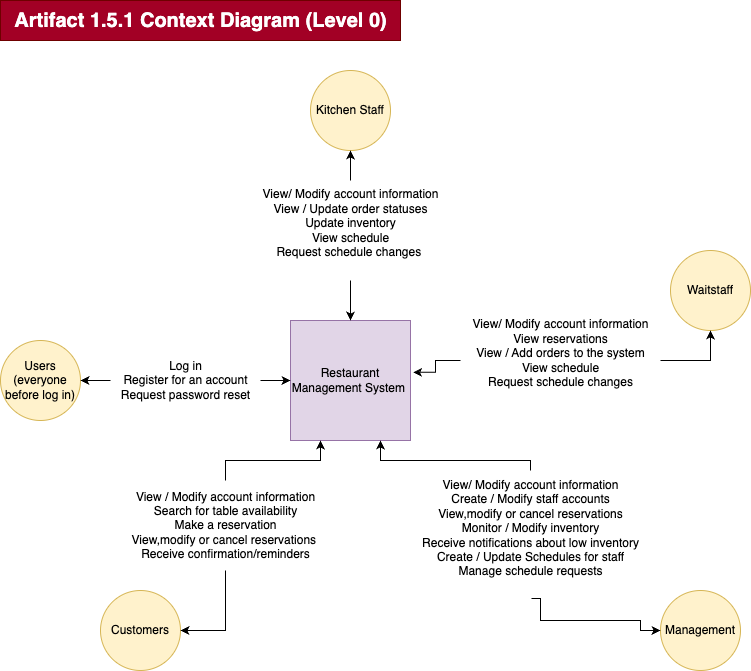

The diagram above was exported from draw.io. Its source (the exported page's mxGraphModel, read from the mxfile embedded in the PNG):
<mxGraphModel dx="1610" dy="1854" grid="1" gridSize="10" guides="1" tooltips="1" connect="1" arrows="1" fold="1" page="1" pageScale="1" pageWidth="827" pageHeight="1169" math="0" shadow="0">
  <root>
    <mxCell id="WIyWlLk6GJQsqaUBKTNV-0" />
    <mxCell id="WIyWlLk6GJQsqaUBKTNV-1" parent="WIyWlLk6GJQsqaUBKTNV-0" />
    <mxCell id="QM08ws7yrgB8l7sYFKNE-0" value="Kitchen Staff" style="ellipse;whiteSpace=wrap;html=1;aspect=fixed;fillColor=#fff2cc;strokeColor=#d6b656;" parent="WIyWlLk6GJQsqaUBKTNV-1" vertex="1">
      <mxGeometry x="290" y="-90" width="80" height="80" as="geometry" />
    </mxCell>
    <mxCell id="QM08ws7yrgB8l7sYFKNE-1" value="Customers" style="ellipse;whiteSpace=wrap;html=1;aspect=fixed;fillColor=#fff2cc;strokeColor=#d6b656;" parent="WIyWlLk6GJQsqaUBKTNV-1" vertex="1">
      <mxGeometry x="80" y="430" width="80" height="80" as="geometry" />
    </mxCell>
    <mxCell id="QM08ws7yrgB8l7sYFKNE-2" value="Waitstaff" style="ellipse;whiteSpace=wrap;html=1;aspect=fixed;fillColor=#fff2cc;strokeColor=#d6b656;" parent="WIyWlLk6GJQsqaUBKTNV-1" vertex="1">
      <mxGeometry x="650" y="90" width="80" height="80" as="geometry" />
    </mxCell>
    <mxCell id="QM08ws7yrgB8l7sYFKNE-3" value="Management" style="ellipse;whiteSpace=wrap;html=1;aspect=fixed;fillColor=#fff2cc;strokeColor=#d6b656;" parent="WIyWlLk6GJQsqaUBKTNV-1" vertex="1">
      <mxGeometry x="640" y="430" width="80" height="80" as="geometry" />
    </mxCell>
    <mxCell id="QM08ws7yrgB8l7sYFKNE-4" value="Users&lt;div&gt;(everyone before log in)&lt;/div&gt;" style="ellipse;whiteSpace=wrap;html=1;aspect=fixed;fillColor=#fff2cc;strokeColor=#d6b656;" parent="WIyWlLk6GJQsqaUBKTNV-1" vertex="1">
      <mxGeometry x="-20" y="180" width="80" height="80" as="geometry" />
    </mxCell>
    <mxCell id="QM08ws7yrgB8l7sYFKNE-5" value="Restaurant Management System&amp;nbsp;" style="whiteSpace=wrap;html=1;aspect=fixed;fillColor=#e1d5e7;strokeColor=#9673a6;" parent="WIyWlLk6GJQsqaUBKTNV-1" vertex="1">
      <mxGeometry x="270" y="160" width="120" height="120" as="geometry" />
    </mxCell>
    <mxCell id="QM08ws7yrgB8l7sYFKNE-9" style="edgeStyle=orthogonalEdgeStyle;rounded=0;orthogonalLoop=1;jettySize=auto;html=1;entryX=1;entryY=0.5;entryDx=0;entryDy=0;" parent="WIyWlLk6GJQsqaUBKTNV-1" source="QM08ws7yrgB8l7sYFKNE-6" target="QM08ws7yrgB8l7sYFKNE-4" edge="1">
      <mxGeometry relative="1" as="geometry" />
    </mxCell>
    <mxCell id="QM08ws7yrgB8l7sYFKNE-6" value="Log in&lt;div&gt;Register for an account&lt;/div&gt;&lt;div&gt;Request password reset&lt;/div&gt;" style="text;html=1;align=center;verticalAlign=middle;resizable=0;points=[];autosize=1;strokeColor=none;fillColor=none;" parent="WIyWlLk6GJQsqaUBKTNV-1" vertex="1">
      <mxGeometry x="90" y="190" width="150" height="60" as="geometry" />
    </mxCell>
    <mxCell id="QM08ws7yrgB8l7sYFKNE-10" style="edgeStyle=orthogonalEdgeStyle;rounded=0;orthogonalLoop=1;jettySize=auto;html=1;entryX=0;entryY=0.5;entryDx=0;entryDy=0;" parent="WIyWlLk6GJQsqaUBKTNV-1" source="QM08ws7yrgB8l7sYFKNE-6" target="QM08ws7yrgB8l7sYFKNE-5" edge="1">
      <mxGeometry relative="1" as="geometry" />
    </mxCell>
    <mxCell id="QM08ws7yrgB8l7sYFKNE-12" style="edgeStyle=orthogonalEdgeStyle;rounded=0;orthogonalLoop=1;jettySize=auto;html=1;entryX=0.25;entryY=1;entryDx=0;entryDy=0;" parent="WIyWlLk6GJQsqaUBKTNV-1" source="QM08ws7yrgB8l7sYFKNE-11" target="QM08ws7yrgB8l7sYFKNE-5" edge="1">
      <mxGeometry relative="1" as="geometry">
        <Array as="points">
          <mxPoint x="205" y="300" />
          <mxPoint x="300" y="300" />
        </Array>
      </mxGeometry>
    </mxCell>
    <mxCell id="QM08ws7yrgB8l7sYFKNE-13" style="edgeStyle=orthogonalEdgeStyle;rounded=0;orthogonalLoop=1;jettySize=auto;html=1;entryX=1;entryY=0.5;entryDx=0;entryDy=0;" parent="WIyWlLk6GJQsqaUBKTNV-1" source="QM08ws7yrgB8l7sYFKNE-11" target="QM08ws7yrgB8l7sYFKNE-1" edge="1">
      <mxGeometry relative="1" as="geometry" />
    </mxCell>
    <mxCell id="QM08ws7yrgB8l7sYFKNE-11" value="&lt;font face=&quot;Helvetica&quot;&gt;View / Modify account information&lt;/font&gt;&lt;div&gt;&lt;font face=&quot;Helvetica&quot;&gt;Search for table availability&lt;/font&gt;&lt;/div&gt;&lt;div&gt;&lt;font face=&quot;Helvetica&quot;&gt;Make a reservation&lt;/font&gt;&lt;/div&gt;&lt;div&gt;&lt;font face=&quot;Helvetica&quot;&gt;View,modify or cancel reservations&amp;nbsp;&lt;/font&gt;&lt;/div&gt;&lt;div&gt;&lt;font face=&quot;Helvetica&quot;&gt;Receive confirmation/reminders&lt;/font&gt;&lt;/div&gt;" style="text;html=1;align=center;verticalAlign=middle;resizable=0;points=[];autosize=1;strokeColor=none;fillColor=none;" parent="WIyWlLk6GJQsqaUBKTNV-1" vertex="1">
      <mxGeometry x="100" y="320" width="210" height="90" as="geometry" />
    </mxCell>
    <mxCell id="QM08ws7yrgB8l7sYFKNE-15" style="edgeStyle=orthogonalEdgeStyle;rounded=0;orthogonalLoop=1;jettySize=auto;html=1;entryX=0.5;entryY=1;entryDx=0;entryDy=0;" parent="WIyWlLk6GJQsqaUBKTNV-1" source="QM08ws7yrgB8l7sYFKNE-14" target="QM08ws7yrgB8l7sYFKNE-0" edge="1">
      <mxGeometry relative="1" as="geometry" />
    </mxCell>
    <mxCell id="QM08ws7yrgB8l7sYFKNE-16" style="edgeStyle=orthogonalEdgeStyle;rounded=0;orthogonalLoop=1;jettySize=auto;html=1;entryX=0.5;entryY=0;entryDx=0;entryDy=0;" parent="WIyWlLk6GJQsqaUBKTNV-1" source="QM08ws7yrgB8l7sYFKNE-14" target="QM08ws7yrgB8l7sYFKNE-5" edge="1">
      <mxGeometry relative="1" as="geometry" />
    </mxCell>
    <mxCell id="QM08ws7yrgB8l7sYFKNE-14" value="View/ Modify account information&lt;div&gt;&lt;font face=&quot;Helvetica&quot;&gt;View / Update order statuses&lt;/font&gt;&lt;/div&gt;&lt;div&gt;Update inventory&lt;/div&gt;&lt;div&gt;View schedule&lt;/div&gt;&lt;div&gt;Request schedule changes&amp;nbsp;&lt;br&gt;&lt;div&gt;&lt;br&gt;&lt;/div&gt;&lt;/div&gt;" style="text;html=1;align=center;verticalAlign=middle;resizable=0;points=[];autosize=1;strokeColor=none;fillColor=none;" parent="WIyWlLk6GJQsqaUBKTNV-1" vertex="1">
      <mxGeometry x="230" y="20" width="200" height="100" as="geometry" />
    </mxCell>
    <mxCell id="QM08ws7yrgB8l7sYFKNE-19" style="edgeStyle=orthogonalEdgeStyle;rounded=0;orthogonalLoop=1;jettySize=auto;html=1;entryX=0.5;entryY=1;entryDx=0;entryDy=0;" parent="WIyWlLk6GJQsqaUBKTNV-1" source="QM08ws7yrgB8l7sYFKNE-17" target="QM08ws7yrgB8l7sYFKNE-2" edge="1">
      <mxGeometry relative="1" as="geometry" />
    </mxCell>
    <mxCell id="QM08ws7yrgB8l7sYFKNE-17" value="View/ Modify account information&lt;div&gt;View reservations&lt;/div&gt;&lt;div&gt;&lt;font face=&quot;Helvetica&quot;&gt;View / Add orders to the system&lt;/font&gt;&lt;/div&gt;&lt;div&gt;&lt;div&gt;View schedule&lt;/div&gt;&lt;div&gt;Request schedule changes&lt;/div&gt;&lt;/div&gt;&lt;div&gt;&lt;br&gt;&lt;/div&gt;" style="text;html=1;align=center;verticalAlign=middle;resizable=0;points=[];autosize=1;strokeColor=none;fillColor=none;" parent="WIyWlLk6GJQsqaUBKTNV-1" vertex="1">
      <mxGeometry x="440" y="150" width="200" height="100" as="geometry" />
    </mxCell>
    <mxCell id="QM08ws7yrgB8l7sYFKNE-18" style="edgeStyle=orthogonalEdgeStyle;rounded=0;orthogonalLoop=1;jettySize=auto;html=1;entryX=1.021;entryY=0.432;entryDx=0;entryDy=0;entryPerimeter=0;" parent="WIyWlLk6GJQsqaUBKTNV-1" source="QM08ws7yrgB8l7sYFKNE-17" target="QM08ws7yrgB8l7sYFKNE-5" edge="1">
      <mxGeometry relative="1" as="geometry" />
    </mxCell>
    <mxCell id="QM08ws7yrgB8l7sYFKNE-21" style="edgeStyle=orthogonalEdgeStyle;rounded=0;orthogonalLoop=1;jettySize=auto;html=1;entryX=0.75;entryY=1;entryDx=0;entryDy=0;" parent="WIyWlLk6GJQsqaUBKTNV-1" source="QM08ws7yrgB8l7sYFKNE-20" target="QM08ws7yrgB8l7sYFKNE-5" edge="1">
      <mxGeometry relative="1" as="geometry">
        <Array as="points">
          <mxPoint x="510" y="300" />
          <mxPoint x="360" y="300" />
        </Array>
      </mxGeometry>
    </mxCell>
    <mxCell id="QM08ws7yrgB8l7sYFKNE-22" style="edgeStyle=orthogonalEdgeStyle;rounded=0;orthogonalLoop=1;jettySize=auto;html=1;entryX=0;entryY=0.5;entryDx=0;entryDy=0;exitX=0.504;exitY=0.984;exitDx=0;exitDy=0;exitPerimeter=0;" parent="WIyWlLk6GJQsqaUBKTNV-1" source="QM08ws7yrgB8l7sYFKNE-20" target="QM08ws7yrgB8l7sYFKNE-3" edge="1">
      <mxGeometry relative="1" as="geometry">
        <Array as="points">
          <mxPoint x="520" y="438" />
          <mxPoint x="520" y="460" />
          <mxPoint x="620" y="460" />
          <mxPoint x="620" y="470" />
        </Array>
      </mxGeometry>
    </mxCell>
    <mxCell id="QM08ws7yrgB8l7sYFKNE-20" value="View/ Modify account information&lt;div&gt;Create / Modify staff accounts&lt;/div&gt;&lt;div&gt;View,modify or cancel reservations&lt;/div&gt;&lt;div&gt;Monitor / Modify inventory&lt;/div&gt;&lt;div&gt;Receive notifications about low inventory&lt;/div&gt;&lt;div&gt;Create / Update Schedules for staff&lt;/div&gt;&lt;div&gt;Manage schedule requests&lt;/div&gt;&lt;div&gt;&lt;br&gt;&lt;/div&gt;" style="text;html=1;align=center;verticalAlign=middle;resizable=0;points=[];autosize=1;strokeColor=none;fillColor=none;" parent="WIyWlLk6GJQsqaUBKTNV-1" vertex="1">
      <mxGeometry x="390" y="310" width="240" height="130" as="geometry" />
    </mxCell>
    <mxCell id="QM08ws7yrgB8l7sYFKNE-23" value="&lt;b&gt;&lt;font style=&quot;font-size: 20px;&quot;&gt;Artifact 1.5.1 Context Diagram (Level 0)&lt;/font&gt;&lt;/b&gt;" style="text;html=1;align=center;verticalAlign=middle;resizable=0;points=[];autosize=1;strokeColor=#6F0000;fillColor=#a20025;fontColor=#ffffff;" parent="WIyWlLk6GJQsqaUBKTNV-1" vertex="1">
      <mxGeometry x="-20" y="-160" width="400" height="40" as="geometry" />
    </mxCell>
  </root>
</mxGraphModel>